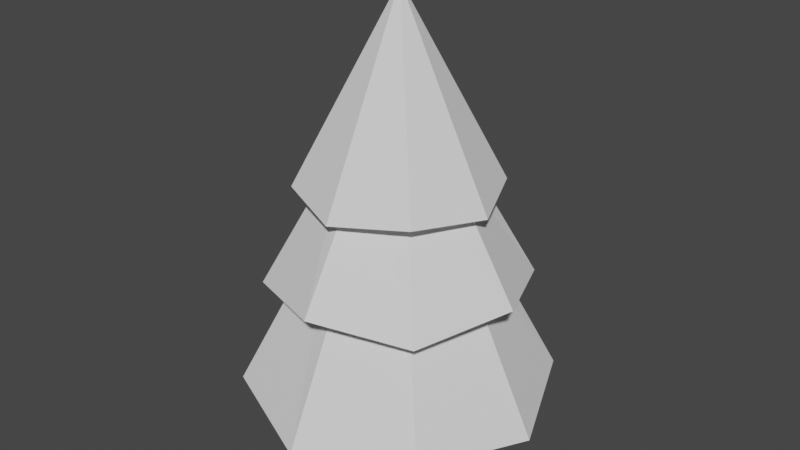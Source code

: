 # Source: Pine2.blend  (saved by Blender 2.91.10; exported with 4.5.12 LTS)
import bpy
from mathutils import Matrix  # noqa: F401  (used for matrix-valued properties, if any)

bpy.ops.wm.read_factory_settings(use_empty=True)
scene = bpy.context.scene
scene.name = 'Scene'

# ---- world
world_world = bpy.data.worlds.new('World'); scene.world = world_world
world_world.use_nodes = True; world_world.node_tree.nodes.clear()
_N = world_world.node_tree.nodes; _L = world_world.node_tree.links
n0 = _N.new('ShaderNodeOutputWorld'); n0.name = 'World Output'; n0.location = (300, 300)
n1 = _N.new('ShaderNodeBackground'); n1.name = 'Background'; n1.location = (10, 300)
n1.inputs[0].default_value = (0.05088, 0.05088, 0.05088, 1.0)
_L.new(n1.outputs[0], n0.inputs[0])
n0.is_active_output = True
world_world.color = (0.05088, 0.05088, 0.05088)
world_world.use_sun_shadow = False
world_world.sun_shadow_jitter_overblur = 0.0

# ---- meshes
me_cube_001 = bpy.data.meshes.new('Cube.001')
me_cube_001.from_pydata([(-1.0, -1.0, -1.0), (-0.668, -0.668, 1.0), (-1.076, 1.121, -1.0), (-0.6794, 0.7414, 1.0), (1.12, -0.8836, -1.0), (0.668, -0.668, 1.0), (0.9871, 0.7679, -1.0), (0.648, 0.5896, 1.0)], [], [(0, 1, 3, 2), (2, 3, 7, 6), (6, 7, 5, 4), (4, 5, 1, 0), (2, 6, 4, 0), (7, 3, 1, 5)])
_uv = me_cube_001.uv_layers.new(name='UVMap')
_uv.uv.foreach_set('vector', [0.375, 0.0, 0.625, 0.0, 0.625, 0.25, 0.375, 0.25, 0.375, 0.25, 0.625, 0.25, 0.625, 0.5, 0.375, 0.5, 0.375, 0.5, 0.625, 0.5, 0.625, 0.75, 0.375, 0.75, 0.375, 0.75, 0.625, 0.75, 0.625, 1.0, 0.375, 1.0, 0.125, 0.5, 0.375, 0.5, 0.375, 0.75, 0.125, 0.75, 0.625, 0.5, 0.875, 0.5, 0.875, 0.75, 0.625, 0.75])
me_cube_001.use_remesh_fix_poles = True
me_cube_001.use_remesh_preserve_attributes = False
me_cube_001.use_mirror_vertex_groups = False
me_cube_001.update()
me_cylinder = bpy.data.meshes.new('Cylinder')
me_cylinder.from_pydata([(0.0, 1.0, -1.069), (-1.398e-09, 0.3484, 0.1481), (0.7071, 0.7071, -1.0), (0.2464, 0.2464, 0.1481), (1.0, -4.371e-08, -1.069), (0.3484, -1.261e-08, 0.1481), (0.7071, -0.7071, -1.0), (0.2464, -0.2464, 0.1481), (-8.742e-08, -1.0, -1.069), (-3.186e-08, -0.3484, 0.1481), (-0.7071, -0.7071, -1.0), (-0.2464, -0.2464, 0.1481), (-1.0, 1.192e-08, -1.069), (-0.3484, 6.781e-09, 0.1481), (-0.7071, 0.7071, -1.0), (-0.2464, 0.2464, 0.1481), (0.0, 0.8369, -0.2925), (-6.359e-09, 0.2886, 0.5375), (0.5918, 0.5918, -0.3621), (0.2041, 0.2041, 0.5375), (0.8369, -3.658e-08, -0.2925), (0.2886, -1.159e-08, 0.5375), (0.5918, -0.5918, -0.3621), (0.2041, -0.2041, 0.5375), (-7.316e-08, -0.8369, -0.2925), (-3.159e-08, -0.2886, 0.5375), (-0.5918, -0.5918, -0.3621), (-0.2041, -0.2041, 0.5375), (-0.8369, 9.98e-09, -0.2925), (-0.2886, 4.465e-09, 0.5375), (-0.5918, 0.5918, -0.3621), (-0.2041, 0.2041, 0.5375), (0.0, 0.6372, 0.1898), (0.4506, 0.4506, 0.2283), (0.6372, -2.785e-08, 0.1898), (0.4506, -0.4506, 0.2283), (-5.571e-08, -0.6372, 0.1898), (-0.4506, -0.4506, 0.2283), (-0.6372, 7.599e-09, 0.1898), (-0.4506, 0.4506, 0.2283), (0.0, 0.0, 1.35)], [], [(0, 1, 3, 2), (2, 3, 5, 4), (4, 5, 7, 6), (6, 7, 9, 8), (8, 9, 11, 10), (10, 11, 13, 12), (3, 1, 15, 13, 11, 9, 7, 5), (12, 13, 15, 14), (14, 15, 1, 0), (0, 2, 4, 6, 8, 10, 12, 14), (16, 17, 19, 18), (18, 19, 21, 20), (20, 21, 23, 22), (22, 23, 25, 24), (24, 25, 27, 26), (26, 27, 29, 28), (19, 17, 31, 29, 27, 25, 23, 21), (28, 29, 31, 30), (30, 31, 17, 16), (16, 18, 20, 22, 24, 26, 28, 30), (32, 40, 33), (33, 40, 34), (34, 40, 35), (35, 40, 36), (36, 40, 37), (37, 40, 38), (32, 33, 34, 35, 36, 37, 38, 39), (38, 40, 39), (39, 40, 32)])
_uv = me_cylinder.uv_layers.new(name='UVMap')
_uv.uv.foreach_set('vector', [1.0, 0.2263, 0.6742, 0.6157, 0.6232, 0.6157, 0.8536, 0.2485, 0.8536, 0.2485, 0.6232, 0.6157, 0.5, 0.6157, 0.5, 0.2263, 0.5, 0.2263, 0.5, 0.6157, 0.3768, 0.6157, 0.1464, 0.2485, 0.1464, 0.2485, 0.3768, 0.6157, 0.3258, 0.6157, 0.0, 0.2263, 0.0, 0.2263, 0.3258, 0.6157, 0.3768, 0.6157, 0.1464, 0.2485, 0.1464, 0.2485, 0.3768, 0.6157, 0.5, 0.6157, 0.5, 0.2263, 0.6232, 0.6157, 0.6742, 0.6157, 0.6232, 0.6157, 0.5, 0.6157, 0.3768, 0.6157, 0.3258, 0.6157, 0.3768, 0.6157, 0.5, 0.6157, 0.5, 0.2263, 0.5, 0.6157, 0.6232, 0.6157, 0.8536, 0.2485, 0.8536, 0.2485, 0.6232, 0.6157, 0.6742, 0.6157, 1.0, 0.2263, 1.0, 0.2263, 0.8536, 0.2485, 0.5, 0.2263, 0.1464, 0.2485, 0.0, 0.2263, 0.1464, 0.2485, 0.5, 0.2263, 0.8536, 0.2485, 0.9184, 0.4748, 0.6443, 0.7403, 0.602, 0.7403, 0.7959, 0.4525, 0.7959, 0.4525, 0.602, 0.7403, 0.5, 0.7403, 0.5, 0.4748, 0.5, 0.4748, 0.5, 0.7403, 0.398, 0.7403, 0.2041, 0.4525, 0.2041, 0.4525, 0.398, 0.7403, 0.3557, 0.7403, 0.08156, 0.4748, 0.08156, 0.4748, 0.3557, 0.7403, 0.398, 0.7403, 0.2041, 0.4525, 0.2041, 0.4525, 0.398, 0.7403, 0.5, 0.7403, 0.5, 0.4748, 0.602, 0.7403, 0.6443, 0.7403, 0.602, 0.7403, 0.5, 0.7403, 0.398, 0.7403, 0.3557, 0.7403, 0.398, 0.7403, 0.5, 0.7403, 0.5, 0.4748, 0.5, 0.7403, 0.602, 0.7403, 0.7959, 0.4525, 0.7959, 0.4525, 0.602, 0.7403, 0.6443, 0.7403, 0.9184, 0.4748, 0.9184, 0.4748, 0.7959, 0.4525, 0.5, 0.4748, 0.2041, 0.4525, 0.08156, 0.4748, 0.2041, 0.4525, 0.5, 0.4748, 0.7959, 0.4525, 0.8186, 0.6291, 0.5, 1.0, 0.7253, 0.6414, 0.7253, 0.6414, 0.5, 1.0, 0.5, 0.6291, 0.5, 0.6291, 0.5, 1.0, 0.2747, 0.6414, 0.2747, 0.6414, 0.5, 1.0, 0.1814, 0.6291, 0.1814, 0.6291, 0.5, 1.0, 0.2747, 0.6414, 0.2747, 0.6414, 0.5, 1.0, 0.5, 0.6291, 0.8186, 0.6291, 0.7253, 0.6414, 0.5, 0.6291, 0.2747, 0.6414, 0.1814, 0.6291, 0.2747, 0.6414, 0.5, 0.6291, 0.7253, 0.6414, 0.5, 0.6291, 0.5, 1.0, 0.7253, 0.6414, 0.7253, 0.6414, 0.5, 1.0, 0.8186, 0.6291])
me_cylinder.use_remesh_fix_poles = True
me_cylinder.use_remesh_preserve_attributes = False
me_cylinder.use_mirror_vertex_groups = False
me_cylinder.update()

# ---- objects
ob_cube = bpy.data.objects.new('Cube', me_cube_001)
ob_cylinder = bpy.data.objects.new('Cylinder', me_cylinder)

# ---- transforms, parenting, visibility, modifiers, constraints
ob_cube.location = (0.0, 0.0, 0.401)
ob_cube.scale = (0.1611, 0.1611, 0.4455)
ob_cube.lineart.crease_threshold = 0.0
ob_cylinder.location = (0.0, 0.0, 1.149)
ob_cylinder.scale = (0.7829, 0.7829, 0.8398)
ob_cylinder.lineart.crease_threshold = 0.0

# ---- collection membership
scene.collection.objects.link(ob_cube)
scene.collection.objects.link(ob_cylinder)

# ---- scene / render settings (as saved in the file)
scene.frame_start = 1; scene.frame_end = 250; scene.frame_set(1)
scene.render.engine = 'BLENDER_EEVEE_NEXT'
scene.cycles.use_denoising = False
scene.cycles.samples = 128
scene.cycles.sampling_pattern = 'TABULATED_SOBOL'
scene.cycles.use_adaptive_sampling = False
scene.cycles.use_light_tree = False
scene.view_settings.view_transform = 'Filmic'
bpy.context.view_layer.update()

# ---- added for rendering (the .blend has no active camera and no usable light): camera, sun
cam_auto = bpy.data.cameras.new('AutoCamera')
cam_auto.lens = 50.0
cam_auto.sensor_width = 36.0
cam_auto.clip_end = 1000.0
ob_auto_camera = bpy.data.objects.new('AutoCamera', cam_auto)
scene.collection.objects.link(ob_auto_camera)
ob_auto_camera.location = (2.97233, -3.56679, 3.49708)
ob_auto_camera.rotation_euler = (1.09748, -7.21219e-08, 0.694738)
scene.camera = ob_auto_camera
light_auto_sun = bpy.data.lights.new('AutoSun', 'SUN')
light_auto_sun.energy = 3.0
light_auto_sun.angle = 0.0523599
ob_auto_sun = bpy.data.objects.new('AutoSun', light_auto_sun)
scene.collection.objects.link(ob_auto_sun)
ob_auto_sun.rotation_euler = (0.872665, 0.174533, 0.523599)
bpy.context.view_layer.update()
